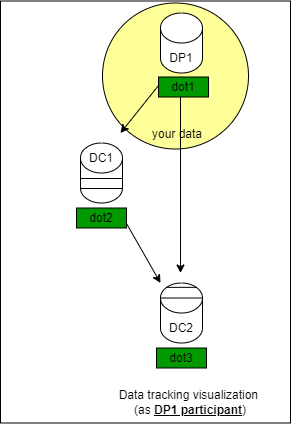

The diagram above was exported from draw.io. Its source (the exported page's mxGraphModel, read from the mxfile embedded in the PNG):
<mxGraphModel dx="4688" dy="1153" grid="1" gridSize="10" guides="1" tooltips="1" connect="1" arrows="1" fold="1" page="1" pageScale="1" pageWidth="850" pageHeight="1100" math="0" shadow="0">
  <root>
    <mxCell id="0" />
    <mxCell id="1" parent="0" />
    <mxCell id="2" value="" style="rounded=0;whiteSpace=wrap;html=1;" vertex="1" parent="1">
      <mxGeometry x="-2266" y="856.5" width="290" height="422" as="geometry" />
    </mxCell>
    <mxCell id="3" value="" style="ellipse;whiteSpace=wrap;html=1;aspect=fixed;fillColor=#FFFF99;" vertex="1" parent="1">
      <mxGeometry x="-2164" y="858.5" width="146" height="146" as="geometry" />
    </mxCell>
    <mxCell id="4" value="" style="shape=cylinder3;whiteSpace=wrap;html=1;boundedLbl=1;backgroundOutline=1;size=15;" vertex="1" parent="1">
      <mxGeometry x="-2106" y="868.5" width="42" height="60" as="geometry" />
    </mxCell>
    <mxCell id="5" value="" style="group" connectable="0" vertex="1" parent="1">
      <mxGeometry x="-2186" y="998.5" width="51" height="60" as="geometry" />
    </mxCell>
    <mxCell id="6" value="" style="shape=cylinder3;whiteSpace=wrap;html=1;boundedLbl=1;backgroundOutline=1;size=15;" vertex="1" parent="5">
      <mxGeometry width="42" height="60" as="geometry" />
    </mxCell>
    <mxCell id="7" value="" style="endArrow=none;html=1;rounded=0;exitX=0;exitY=0;exitDx=0;exitDy=37.50000000000001;exitPerimeter=0;entryX=0;entryY=0.75;entryDx=0;entryDy=0;" edge="1" parent="5">
      <mxGeometry width="50" height="50" relative="1" as="geometry">
        <mxPoint y="35.50000000000006" as="sourcePoint" />
        <mxPoint x="42" y="35.50000000000006" as="targetPoint" />
      </mxGeometry>
    </mxCell>
    <mxCell id="8" value="" style="endArrow=none;html=1;rounded=0;exitX=0;exitY=0;exitDx=0;exitDy=37.50000000000001;exitPerimeter=0;entryX=0;entryY=0.75;entryDx=0;entryDy=0;" edge="1" parent="5">
      <mxGeometry width="50" height="50" relative="1" as="geometry">
        <mxPoint y="45.50000000000006" as="sourcePoint" />
        <mxPoint x="42" y="45.50000000000006" as="targetPoint" />
      </mxGeometry>
    </mxCell>
    <mxCell id="9" value="DC1" style="text;html=1;align=center;verticalAlign=middle;whiteSpace=wrap;rounded=0;" vertex="1" parent="5">
      <mxGeometry x="-9" width="60" height="30" as="geometry" />
    </mxCell>
    <mxCell id="10" value="" style="group" connectable="0" vertex="1" parent="1">
      <mxGeometry x="-2106" y="1138.5" width="51" height="60" as="geometry" />
    </mxCell>
    <mxCell id="11" value="" style="shape=cylinder3;whiteSpace=wrap;html=1;boundedLbl=1;backgroundOutline=1;size=15;" vertex="1" parent="10">
      <mxGeometry width="42" height="60" as="geometry" />
    </mxCell>
    <mxCell id="12" value="" style="endArrow=none;html=1;rounded=0;exitX=0.855;exitY=0;exitDx=0;exitDy=4.35;exitPerimeter=0;entryX=0.145;entryY=0;entryDx=0;entryDy=4.35;entryPerimeter=0;" edge="1" parent="10" source="11" target="11">
      <mxGeometry width="50" height="50" relative="1" as="geometry">
        <mxPoint x="52" y="110" as="sourcePoint" />
        <mxPoint x="12" y="90" as="targetPoint" />
      </mxGeometry>
    </mxCell>
    <mxCell id="13" value="" style="endArrow=none;html=1;rounded=0;exitX=1;exitY=0;exitDx=0;exitDy=15;exitPerimeter=0;entryX=0;entryY=0;entryDx=0;entryDy=15;entryPerimeter=0;" edge="1" parent="10" source="11" target="11">
      <mxGeometry width="50" height="50" relative="1" as="geometry">
        <mxPoint x="46" y="14" as="sourcePoint" />
        <mxPoint x="16" y="14" as="targetPoint" />
      </mxGeometry>
    </mxCell>
    <mxCell id="14" value="DC2" style="text;html=1;align=center;verticalAlign=middle;whiteSpace=wrap;rounded=0;" vertex="1" parent="10">
      <mxGeometry x="-9" y="30" width="60" height="30" as="geometry" />
    </mxCell>
    <mxCell id="15" value="DP1" style="text;html=1;align=center;verticalAlign=middle;whiteSpace=wrap;rounded=0;" vertex="1" parent="1">
      <mxGeometry x="-2115" y="898.5" width="60" height="30" as="geometry" />
    </mxCell>
    <mxCell id="16" value="" style="endArrow=classic;html=1;rounded=0;" edge="1" parent="1">
      <mxGeometry width="50" height="50" relative="1" as="geometry">
        <mxPoint x="-2106" y="938.5" as="sourcePoint" />
        <mxPoint x="-2146" y="988.5" as="targetPoint" />
      </mxGeometry>
    </mxCell>
    <mxCell id="17" value="" style="endArrow=classic;html=1;rounded=0;" edge="1" parent="1">
      <mxGeometry width="50" height="50" relative="1" as="geometry">
        <mxPoint x="-2086" y="948.5" as="sourcePoint" />
        <mxPoint x="-2086" y="1128.5" as="targetPoint" />
      </mxGeometry>
    </mxCell>
    <mxCell id="18" value="" style="endArrow=classic;html=1;rounded=0;" edge="1" parent="1">
      <mxGeometry width="50" height="50" relative="1" as="geometry">
        <mxPoint x="-2146" y="1068.5" as="sourcePoint" />
        <mxPoint x="-2106" y="1138.5" as="targetPoint" />
      </mxGeometry>
    </mxCell>
    <mxCell id="19" value="dot1" style="rounded=0;whiteSpace=wrap;html=1;fillColor=#009900;" vertex="1" parent="1">
      <mxGeometry x="-2108" y="932.5" width="50" height="20" as="geometry" />
    </mxCell>
    <mxCell id="20" value="dot2" style="rounded=0;whiteSpace=wrap;html=1;fillColor=#009900;" vertex="1" parent="1">
      <mxGeometry x="-2190" y="1063.5" width="50" height="20" as="geometry" />
    </mxCell>
    <mxCell id="21" value="dot3" style="rounded=0;whiteSpace=wrap;html=1;fillColor=#009900;" vertex="1" parent="1">
      <mxGeometry x="-2110" y="1203.5" width="50" height="20" as="geometry" />
    </mxCell>
    <mxCell id="22" value="Data tracking visualization&amp;nbsp;&lt;div&gt;(as &lt;u&gt;&lt;b&gt;DP1 participant&lt;/b&gt;&lt;/u&gt;)&lt;/div&gt;" style="text;html=1;align=center;verticalAlign=middle;whiteSpace=wrap;rounded=0;" vertex="1" parent="1">
      <mxGeometry x="-2151" y="1242.5" width="150" height="30" as="geometry" />
    </mxCell>
    <mxCell id="23" value="your data" style="text;html=1;align=center;verticalAlign=middle;whiteSpace=wrap;rounded=0;" vertex="1" parent="1">
      <mxGeometry x="-2119" y="974.5" width="60" height="30" as="geometry" />
    </mxCell>
  </root>
</mxGraphModel>